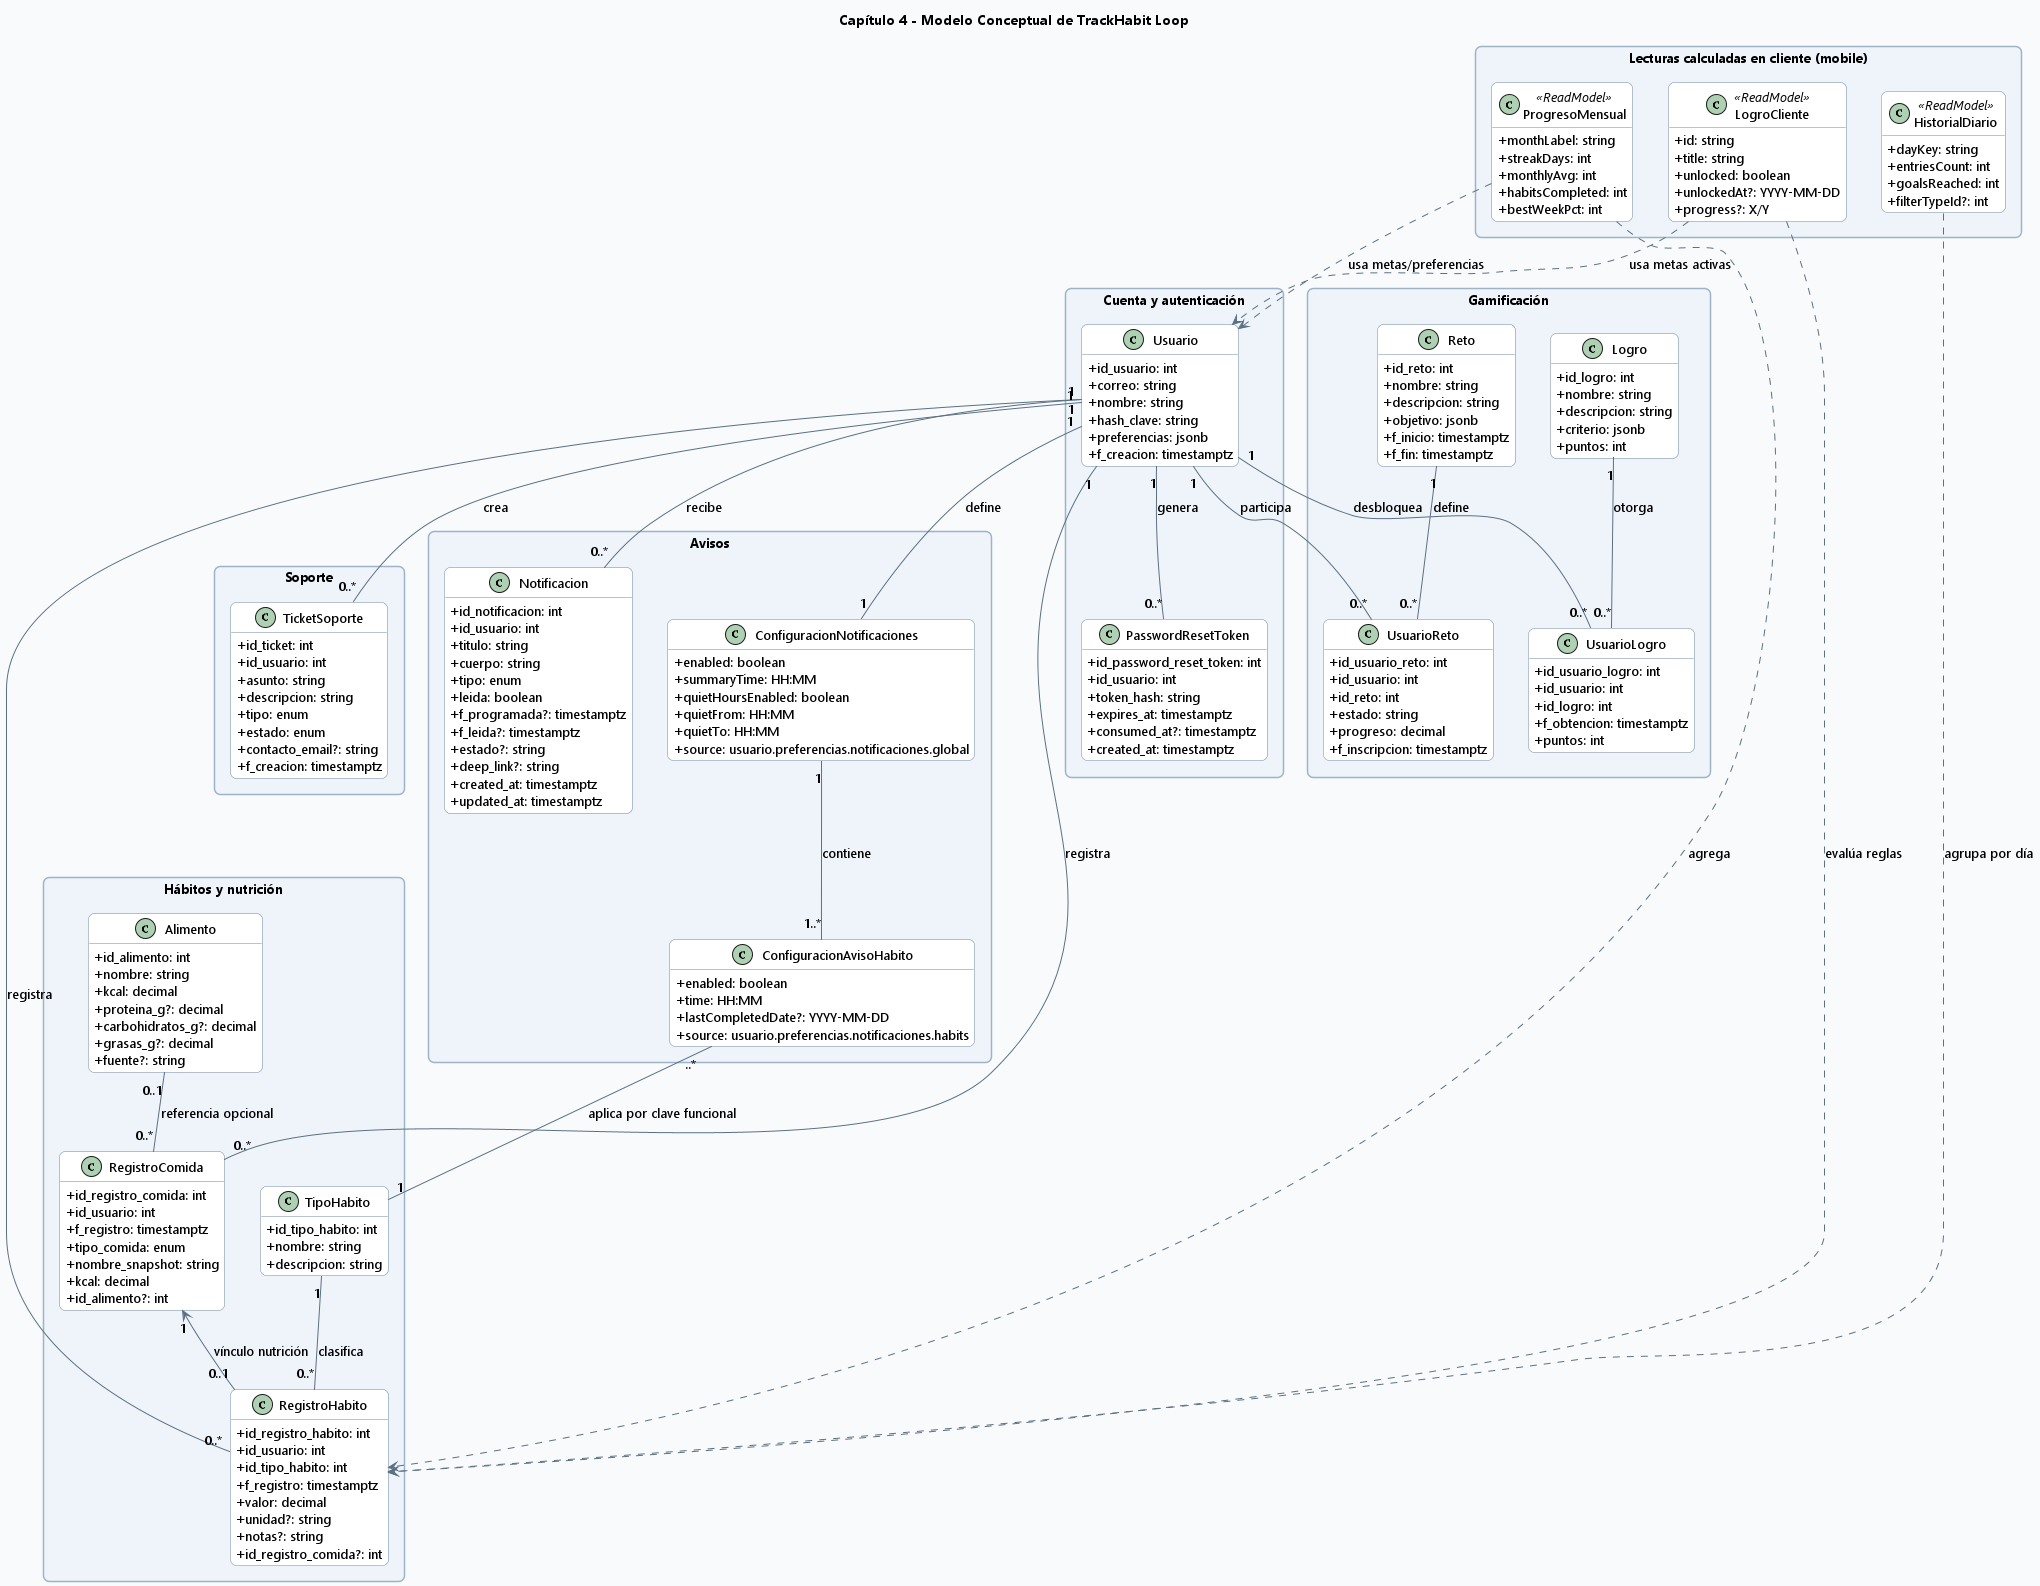

The diagram above was rendered by PlantUML. Its source (embedded in the PNG):
@startuml
' CAP4 - 01 Modelo Conceptual

skinparam backgroundColor #F8FAFC
skinparam shadowing false
skinparam roundcorner 12
skinparam defaultFontName Segoe UI
skinparam defaultFontSize 13
skinparam ArrowColor #5B7083
skinparam ArrowThickness 1
skinparam packageStyle rectangle
skinparam packageBorderColor #9FB3C8
skinparam packageBackgroundColor #EEF4FA
skinparam classBackgroundColor #FFFFFF
skinparam classBorderColor #6E879D
skinparam classAttributeIconSize 0
skinparam noteBackgroundColor #FFF9E6
skinparam noteBorderColor #D7C58A

hide methods

title Capítulo 4 - Modelo Conceptual de TrackHabit Loop

package "Cuenta y autenticación" {
  class Usuario {
    +id_usuario: int
    +correo: string
    +nombre: string
    +hash_clave: string
    +preferencias: jsonb
    +f_creacion: timestamptz
  }

  class PasswordResetToken {
    +id_password_reset_token: int
    +id_usuario: int
    +token_hash: string
    +expires_at: timestamptz
    +consumed_at?: timestamptz
    +created_at: timestamptz
  }
}

package "Hábitos y nutrición" {
  class TipoHabito {
    +id_tipo_habito: int
    +nombre: string
    +descripcion: string
  }

  class RegistroHabito {
    +id_registro_habito: int
    +id_usuario: int
    +id_tipo_habito: int
    +f_registro: timestamptz
    +valor: decimal
    +unidad?: string
    +notas?: string
    +id_registro_comida?: int
  }

  class Alimento {
    +id_alimento: int
    +nombre: string
    +kcal: decimal
    +proteina_g?: decimal
    +carbohidratos_g?: decimal
    +grasas_g?: decimal
    +fuente?: string
  }

  class RegistroComida {
    +id_registro_comida: int
    +id_usuario: int
    +f_registro: timestamptz
    +tipo_comida: enum
    +nombre_snapshot: string
    +kcal: decimal
    +id_alimento?: int
  }
}

package "Avisos" {
  class ConfiguracionNotificaciones {
    +enabled: boolean
    +summaryTime: HH:MM
    +quietHoursEnabled: boolean
    +quietFrom: HH:MM
    +quietTo: HH:MM
    +source: usuario.preferencias.notificaciones.global
  }

  class ConfiguracionAvisoHabito {
    +habitKey: enum(hidratacion,nutricion,ejercicio,sueno,meditacion)
    +enabled: boolean
    +time: HH:MM
    +lastCompletedDate?: YYYY-MM-DD
    +source: usuario.preferencias.notificaciones.habits
  }

  class Notificacion {
    +id_notificacion: int
    +id_usuario: int
    +titulo: string
    +cuerpo: string
    +tipo: enum
    +leida: boolean
    +f_programada?: timestamptz
    +f_leida?: timestamptz
    +estado?: string
    +deep_link?: string
    +created_at: timestamptz
    +updated_at: timestamptz
  }
}

package "Soporte" {
  class TicketSoporte {
    +id_ticket: int
    +id_usuario: int
    +asunto: string
    +descripcion: string
    +tipo: enum
    +estado: enum
    +contacto_email?: string
    +f_creacion: timestamptz
  }
}

package "Lecturas calculadas en cliente (mobile)" {
  class ProgresoMensual <<ReadModel>> {
    +monthLabel: string
    +streakDays: int
    +monthlyAvg: int
    +habitsCompleted: int
    +bestWeekPct: int
  }

  class HistorialDiario <<ReadModel>> {
    +dayKey: string
    +entriesCount: int
    +goalsReached: int
    +filterTypeId?: int
  }

  class LogroCliente <<ReadModel>> {
    +id: string
    +title: string
    +unlocked: boolean
    +unlockedAt?: YYYY-MM-DD
    +progress?: X/Y
  }
}

package "Gamificación" {
  class Logro {
    +id_logro: int
    +nombre: string
    +descripcion: string
    +criterio: jsonb
    +puntos: int
  }

  class UsuarioLogro {
    +id_usuario_logro: int
    +id_usuario: int
    +id_logro: int
    +f_obtencion: timestamptz
    +puntos: int
  }

  class Reto {
    +id_reto: int
    +nombre: string
    +descripcion: string
    +objetivo: jsonb
    +f_inicio: timestamptz
    +f_fin: timestamptz
  }

  class UsuarioReto {
    +id_usuario_reto: int
    +id_usuario: int
    +id_reto: int
    +estado: string
    +progreso: decimal
    +f_inscripcion: timestamptz
  }
}

Usuario "1" -- "0..*" PasswordResetToken : genera

Usuario "1" -- "0..*" RegistroHabito : registra
TipoHabito "1" -- "0..*" RegistroHabito : clasifica

Usuario "1" -- "0..*" RegistroComida : registra
Alimento "0..1" -- "0..*" RegistroComida : referencia opcional
RegistroComida "1" <-- "0..1" RegistroHabito : vínculo nutrición

Usuario "1" -- "1" ConfiguracionNotificaciones : define
ConfiguracionNotificaciones "1" -- "1..*" ConfiguracionAvisoHabito : contiene
ConfiguracionAvisoHabito "..*" -- "1" TipoHabito : aplica por clave funcional

Usuario "1" -- "0..*" Notificacion : recibe
Usuario "1" -- "0..*" TicketSoporte : crea

Usuario "1" -- "0..*" UsuarioLogro : desbloquea
Logro "1" -- "0..*" UsuarioLogro : otorga
Usuario "1" -- "0..*" UsuarioReto : participa
Reto "1" -- "0..*" UsuarioReto : define

ProgresoMensual ..> RegistroHabito : agrega
ProgresoMensual ..> Usuario : usa metas/preferencias
HistorialDiario ..> RegistroHabito : agrupa por día
LogroCliente ..> RegistroHabito : evalúa reglas
LogroCliente ..> Usuario : usa metas activas
/'
note right of RegistroHabito
RB-001: cada registro pertenece a un usuario autenticado.
RB-002: id_tipo_habito debe existir en tipo_habito.
RB-003: consultas principales por rango de fechas.
RB-003b: registrar comida no crea automáticamente
un RegistroHabito de nutrición en el flujo actual.
end note

note right of Notificacion
RB-004: entidad persistida en backend (/notifications*),
con operaciones listar/detalle/marcar/borrar/seed.
Disponible para consulta y seguimiento de avisos.
end note

note right of ConfiguracionNotificaciones
Fuente de verdad única: usuario.preferencias.notificaciones.
Se edita desde Perfil > Notificaciones y desde cada hábito.
Si enabled=false a nivel global, los avisos por hábito no
se consideran activos.
end note

note right of ConfiguracionAvisoHabito
Al registrar un hábito/comida, se actualiza lastCompletedDate
para coherencia de cancelación/reprogramación lógica.
La programación activa se ejecuta en mobile con
notificaciones locales.
end note

note bottom
Las tablas recordatorio y user_device
forman parte del modelo de avisos y dispositivos.
end note

note bottom of "Gamificación (persistencia existente sin API dedicada)"
Las tablas logro/reto almacenan
reglas, puntos y participaciones.
end note

note bottom
El alcance del modelo se centra en salud,
progreso, avisos, gamificación y soporte.
end note
'/
@enduml